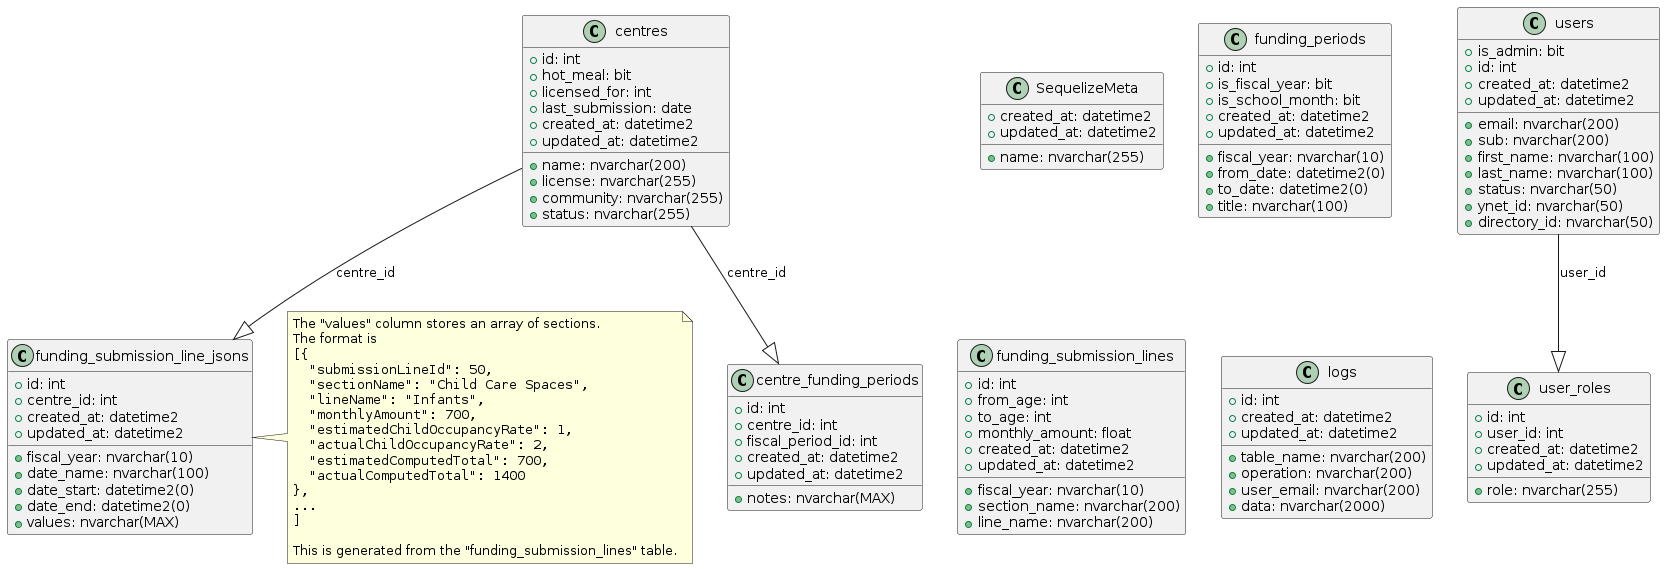

The diagram above was rendered by PlantUML. Its source (embedded in the PNG):
@startuml

class "SequelizeMeta" {
  +name: nvarchar(255)
  +created_at: datetime2
  +updated_at: datetime2
}

class "centres" {
  +id: int
  +name: nvarchar(200)
  +license: nvarchar(255)
  +community: nvarchar(255)
  +status: nvarchar(255)
  +hot_meal: bit
  +licensed_for: int
  +last_submission: date
  +created_at: datetime2
  +updated_at: datetime2
}

class "funding_periods" {
  +id: int
  +fiscal_year: nvarchar(10)
  +from_date: datetime2(0)
  +to_date: datetime2(0)
  +title: nvarchar(100)
  +is_fiscal_year: bit
  +is_school_month: bit
  +created_at: datetime2
  +updated_at: datetime2
}

class "funding_submission_lines" {
  +id: int
  +fiscal_year: nvarchar(10)
  +section_name: nvarchar(200)
  +line_name: nvarchar(200)
  +from_age: int
  +to_age: int
  +monthly_amount: float
  +created_at: datetime2
  +updated_at: datetime2
}

class "logs" {
  +id: int
  +table_name: nvarchar(200)
  +operation: nvarchar(200)
  +user_email: nvarchar(200)
  +data: nvarchar(2000)
  +created_at: datetime2
  +updated_at: datetime2
}

class "users" {
  +email: nvarchar(200)
  +sub: nvarchar(200)
  +first_name: nvarchar(100)
  +last_name: nvarchar(100)
  +status: nvarchar(50)
  +is_admin: bit
  +ynet_id: nvarchar(50)
  +directory_id: nvarchar(50)
  +id: int
  +created_at: datetime2
  +updated_at: datetime2
}

class "centre_funding_periods" {
  +id: int
  +centre_id: int
  +fiscal_period_id: int
  +notes: nvarchar(MAX)
  +created_at: datetime2
  +updated_at: datetime2
}

class "funding_submission_line_jsons" {
  +id: int
  +centre_id: int
  +fiscal_year: nvarchar(10)
  +date_name: nvarchar(100)
  +date_start: datetime2(0)
  +date_end: datetime2(0)
  +values: nvarchar(MAX)
  +created_at: datetime2
  +updated_at: datetime2
}

note right of "funding_submission_line_jsons"
  The "values" column stores an array of sections.
  The format is
  <code>
  [{
    "submissionLineId": 50,
    "sectionName": "Child Care Spaces",
    "lineName": "Infants",
    "monthlyAmount": 700,
    "estimatedChildOccupancyRate": 1,
    "actualChildOccupancyRate": 2,
    "estimatedComputedTotal": 700,
    "actualComputedTotal": 1400
  },
  ...
  ]
  </code>

  This is generated from the "funding_submission_lines" table.
end note

class "user_roles" {
  +role: nvarchar(255)
  +id: int
  +user_id: int
  +created_at: datetime2
  +updated_at: datetime2
}

"centres" --|> "centre_funding_periods" : centre_id
"centres" --|> "funding_submission_line_jsons" : centre_id
"users" --|> "user_roles" : user_id

@enduml